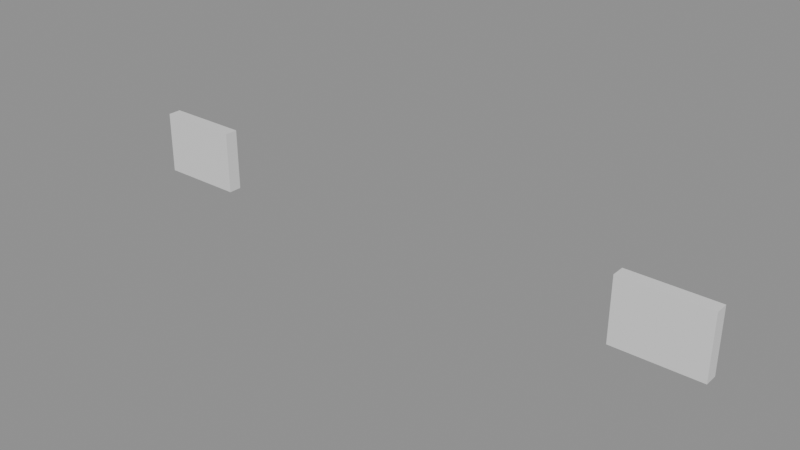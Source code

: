 # Source: TractorRear.blend  (saved by Blender 5.2.44; exported with 4.5.12 LTS)
import bpy
from mathutils import Matrix  # noqa: F401  (used for matrix-valued properties, if any)

bpy.ops.wm.read_factory_settings(use_empty=True)
scene = bpy.context.scene
scene.name = 'Scene'

# ---- materials (node trees are filled in below, after node groups)
mat_operatinglamp = bpy.data.materials.new('OperatingLamp')
mat_operatinglamp.roughness = 0.5

# ---- material node trees
mat_operatinglamp.use_nodes = True; mat_operatinglamp.node_tree.nodes.clear()
_N = mat_operatinglamp.node_tree.nodes; _L = mat_operatinglamp.node_tree.links
n0 = _N.new('ShaderNodeBsdfPrincipled'); n0.name = 'Principled BSDF'; n0.location = (-200, 100)
n0.inputs[10].default_value = 0.005
n1 = _N.new('ShaderNodeOutputMaterial'); n1.name = 'Material Output'; n1.location = (200, 100)
n2 = _N.new('ShaderNodeNormalMap'); n2.name = 'Normal Map'; n2.location = (-600, -600)
n2.label = 'Normal/Map'
n2.width = 160
n2.inputs[0].default_value = 0.0
_L.new(n0.outputs[0], n1.inputs[0])
_L.new(n2.outputs[0], n0.inputs[5])
n1.is_active_output = True

# ---- meshes
me_cube_082 = bpy.data.meshes.new('Cube.082')
me_cube_082.from_pydata([(-0.5473, 1.493, -1.882), (-0.5473, 1.607, -1.882), (-0.3926, 1.493, -1.882), (-0.3926, 1.607, -1.882), (-0.5472, 1.493, -1.857), (-0.5472, 1.607, -1.858), (-0.3928, 1.493, -1.858), (-0.3927, 1.607, -1.858), (0.3927, 1.493, -1.882), (0.3927, 1.607, -1.882), (0.5474, 1.493, -1.882), (0.5474, 1.607, -1.882), (0.3928, 1.493, -1.857), (0.3928, 1.607, -1.858), (0.5472, 1.493, -1.858), (0.5473, 1.607, -1.858)], [], [(0, 1, 3, 2), (2, 3, 7, 6), (6, 7, 5, 4), (4, 5, 1, 0), (2, 6, 4, 0), (7, 3, 1, 5), (8, 9, 11, 10), (10, 11, 15, 14), (14, 15, 13, 12), (12, 13, 9, 8), (10, 14, 12, 8), (15, 11, 9, 13)])
me_cube_082.polygons.foreach_set('use_smooth', [True] * 12)
_k = set([(0, 1), (0, 2), (0, 4), (1, 3), (1, 5), (2, 3), (2, 6), (3, 7), (4, 5), (4, 6), (5, 7), (6, 7), (8, 9), (8, 10), (8, 12), (9, 11), (9, 13), (10, 11), (10, 14), (11, 15), (12, 13), (12, 14), (13, 15), (14, 15)])
me_cube_082.attributes.new('sharp_edge', 'BOOLEAN', 'EDGE').data.foreach_set('value', [ (min(e.vertices), max(e.vertices)) in _k for e in me_cube_082.edges])
_uv = me_cube_082.uv_layers.new(name='UVMap')
_uv.uv.foreach_set('vector', [0.375, 0.0, 0.625, 0.0, 0.625, 0.25, 0.375, 0.25, 0.375, 0.25, 0.625, 0.25, 0.625, 0.5, 0.375, 0.5, 0.375, 0.5, 0.625, 0.5, 0.625, 0.75, 0.375, 0.75, 0.375, 0.75, 0.625, 0.75, 0.625, 1.0, 0.375, 1.0, 0.125, 0.5, 0.375, 0.5, 0.375, 0.75, 0.125, 0.75, 0.625, 0.5, 0.875, 0.5, 0.875, 0.75, 0.625, 0.75, 0.375, 0.0, 0.625, 0.0, 0.625, 0.25, 0.375, 0.25, 0.375, 0.25, 0.625, 0.25, 0.625, 0.5, 0.375, 0.5, 0.375, 0.5, 0.625, 0.5, 0.625, 0.75, 0.375, 0.75, 0.375, 0.75, 0.625, 0.75, 0.625, 1.0, 0.375, 1.0, 0.125, 0.5, 0.375, 0.5, 0.375, 0.75, 0.125, 0.75, 0.625, 0.5, 0.875, 0.5, 0.875, 0.75, 0.625, 0.75])
me_cube_082.materials.append(mat_operatinglamp)
me_cube_082.update()
me_cube_082.normals_split_custom_set([tuple(v) for v in zip(*[iter([0.0006298, 0.0007633, -1.0, 0.0006298, 0.0007633, -1.0, 0.0006298, 0.0007633, -1.0, 0.0006298, 0.0007633, -1.0, 1.0, -0.0002231, 0.004878, 1.0, -0.0002231, 0.004878, 1.0, -0.0002231, 0.004878, 1.0, -0.0002231, 0.004878, 0.0005477, 0.0006561, 1.0, 0.0005477, 0.0006561, 1.0, 0.0005477, 0.0006561, 1.0, 0.0005477, 0.0006561, 1.0, -1.0, -0.0002175, 0.00458, -1.0, -0.0002175, 0.00458, -1.0, -0.0002175, 0.00458, -1.0, -0.0002175, 0.00458, -0.0002088, -1.0, 0.004567, -0.0002088, -1.0, 0.004567, -0.0002088, -1.0, 0.004567, -0.0002088, -1.0, 0.004567, -0.0002157, 1.0, 0.004874, -0.0002157, 1.0, 0.004874, -0.0002157, 1.0, 0.004874, -0.0002157, 1.0, 0.004874, 0.0006298, 0.0007633, -1.0, 0.0006298, 0.0007633, -1.0, 0.0006298, 0.0007633, -1.0, 0.0006298, 0.0007633, -1.0, 1.0, -0.000224, 0.004877, 1.0, -0.000224, 0.004877, 1.0, -0.000224, 0.004877, 1.0, -0.000224, 0.004877, 0.0005477, 0.0006561, 1.0, 0.0005477, 0.0006561, 1.0, 0.0005477, 0.0006561, 1.0, 0.0005477, 0.0006561, 1.0, -1.0, -0.0002178, 0.004581, -1.0, -0.0002178, 0.004581, -1.0, -0.0002178, 0.004581, -1.0, -0.0002178, 0.004581, -0.0002088, -1.0, 0.004567, -0.0002088, -1.0, 0.004567, -0.0002088, -1.0, 0.004567, -0.0002088, -1.0, 0.004567, -0.0002157, 1.0, 0.004874, -0.0002157, 1.0, 0.004874, -0.0002157, 1.0, 0.004874, -0.0002157, 1.0, 0.004874])] * 3)])

# ---- objects
ob_rear = bpy.data.objects.new('Rear', me_cube_082)

# ---- transforms, parenting, visibility, modifiers, constraints
ob_rear.location = (0.0, 0.0, 0.0)
ob_rear.rotation_euler = (1.571, -0.0, 0.0)
ob_rear.color = (0.8, 0.8, 0.8, 1.0)

# ---- collection membership
scene.collection.objects.link(ob_rear)

# ---- scene / render settings (as saved in the file)
scene.frame_start = 1; scene.frame_end = 250; scene.frame_set(1)
scene.render.engine = 'BLENDER_EEVEE_NEXT'
scene.render.bake_bias = 0.0
scene.render.bake_samples = 0
scene.render.compositor_device = 'GPU'
scene.eevee.use_volume_custom_range = False
scene.eevee.fast_gi_thickness_near = 0.1
scene.eevee.fast_gi_thickness_far = 0.0
scene.eevee.ray_tracing_options.screen_trace_thickness = 0.1
bpy.context.view_layer.update()

# ---- added for rendering (the .blend has no active camera and no usable light): camera, sun + grey world if the file has none
cam_auto = bpy.data.cameras.new('AutoCamera')
cam_auto.lens = 50.0
cam_auto.sensor_width = 36.0
cam_auto.clip_end = 1000.0
ob_auto_camera = bpy.data.objects.new('AutoCamera', cam_auto)
scene.collection.objects.link(ob_auto_camera)
ob_auto_camera.location = (1.01871, 0.647483, 2.36497)
ob_auto_camera.rotation_euler = (1.09748, -7.21219e-08, 0.694738)
scene.camera = ob_auto_camera
light_auto_sun = bpy.data.lights.new('AutoSun', 'SUN')
light_auto_sun.energy = 3.0
light_auto_sun.angle = 0.0523599
ob_auto_sun = bpy.data.objects.new('AutoSun', light_auto_sun)
scene.collection.objects.link(ob_auto_sun)
ob_auto_sun.rotation_euler = (0.872665, 0.174533, 0.523599)
if scene.world is None:
    world_auto = bpy.data.worlds.new('AutoWorld')
    world_auto.color = (0.3, 0.3, 0.3)
    scene.world = world_auto
bpy.context.view_layer.update()
